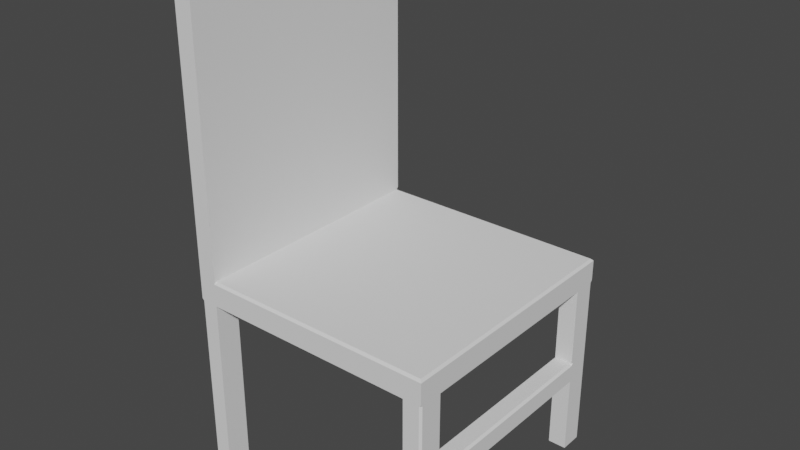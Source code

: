 # Source: chair.blend  (saved by Blender 3.6.11; exported with 4.5.12 LTS)
import bpy
from mathutils import Matrix  # noqa: F401  (used for matrix-valued properties, if any)

bpy.ops.wm.read_factory_settings(use_empty=True)
scene = bpy.context.scene
scene.name = 'Scene'

# ---- collections
col_collection = bpy.data.collections.new('Collection'); scene.collection.children.link(col_collection)

# ---- world
world_world = bpy.data.worlds.new('World'); scene.world = world_world
world_world.use_nodes = True; world_world.node_tree.nodes.clear()
_N = world_world.node_tree.nodes; _L = world_world.node_tree.links
n0 = _N.new('ShaderNodeOutputWorld'); n0.name = 'World Output'; n0.location = (300, 300)
n1 = _N.new('ShaderNodeBackground'); n1.name = 'Background'; n1.location = (10, 300)
n1.inputs[0].default_value = (0.05088, 0.05088, 0.05088, 1.0)
_L.new(n1.outputs[0], n0.inputs[0])
n0.is_active_output = True
world_world.color = (0.05088, 0.05088, 0.05088)
world_world.use_sun_shadow = False
world_world.sun_shadow_jitter_overblur = 0.0

# ---- meshes
me_cube_001 = bpy.data.meshes.new('Cube.001')
me_cube_001.from_pydata([(-1.0, -1.0, 0.09793), (-1.0, 1.0, 0.09793), (0.8558, 1.0, -0.09793), (-0.8558, 1.0, -0.09793), (-0.8558, -1.0, -0.09793), (0.8558, -1.0, -0.09793), (-1.0, 0.8062, -0.09793), (-1.0, -0.8062, -0.09793), (-1.0, -0.8062, 0.09793), (-1.0, 0.8062, 0.09793), (1.0, -0.8062, -0.09793), (1.0, 0.8062, -0.09793), (0.8558, 0.8062, 0.09793), (0.8558, -0.8062, 0.09793), (-0.8558, 0.8062, 0.09793), (-0.8558, -0.8062, 0.09793), (-0.8558, 0.8062, -0.09793), (-0.8558, -0.8062, -0.09793), (0.8558, 0.8062, -0.09793), (0.8558, -0.8062, -0.09793), (-1.0, -0.8062, -1.507), (-0.8558, 1.0, -1.507), (1.0, 0.8062, -1.507), (0.8558, -1.0, -1.507), (0.8558, 1.0, -1.507), (-0.8558, -1.0, -1.507), (-0.8558, -0.8062, -1.507), (0.8558, -0.8062, -1.507), (-1.0, 0.8062, -1.507), (1.0, -0.8062, -1.507), (-0.8558, 0.8062, -1.507), (0.8558, 0.8062, -1.507), (-0.9907, 0.8155, 2.382), (-1.0, 0.8062, 2.372), (-0.9907, 0.7969, 2.382), (-0.9907, 0.9907, 2.382), (-1.0, 1.0, 2.372), (-0.8558, -1.0, 2.372), (-0.8651, -0.9907, 2.382), (-0.9907, -0.9907, 2.382), (-1.0, -1.0, 2.372), (-0.8651, 0.9907, 2.382), (-0.8558, 1.0, 2.372), (-0.8558, -0.8062, 2.372), (-0.8651, -0.7969, 2.382), (-0.8651, -0.8155, 2.382), (-0.9907, -0.8155, 2.382), (-0.9907, -0.7969, 2.382), (-1.0, -0.8062, 2.372), (-0.8651, 0.8155, 2.382), (-0.8651, 0.7969, 2.382), (-0.8558, 0.8062, 2.372), (0.9827, -0.9827, 0.09793), (1.0, -1.0, 0.08063), (0.9827, 0.9827, 0.09793), (1.0, 1.0, 0.08063), (-0.8558, 0.9827, 0.09793), (-0.8558, 1.0, 0.08063), (-0.8731, 1.0, 0.09793), (-0.8558, 1.0, 0.1152), (0.8558, 1.0, 0.08063), (0.8558, 0.9827, 0.09793), (0.8558, -0.9827, 0.09793), (0.8558, -1.0, 0.08063), (-0.8558, -1.0, 0.08063), (-0.8558, -0.9827, 0.09793), (-0.8558, -1.0, 0.1152), (-0.8731, -1.0, 0.09793), (0.9827, 0.8062, 0.09793), (1.0, 0.8062, 0.08063), (1.0, -0.8062, 0.08063), (0.9827, -0.8062, 0.09793), (-1.0, -0.9846, -0.09793), (-0.9846, -1.0, -0.09793), (-1.0, -1.0, -0.08255), (-0.9846, 1.0, -0.09793), (-1.0, 0.9846, -0.09793), (-1.0, 1.0, -0.08255), (0.9846, -1.0, -0.09793), (1.0, -0.9846, -0.09793), (1.0, -1.0, -0.08255), (1.0, 0.9846, -0.09793), (0.9846, 1.0, -0.09793), (1.0, 1.0, -0.08255), (-0.9846, -1.0, -1.507), (-1.0, -0.9846, -1.507), (-1.0, 0.9846, -1.507), (-0.9846, 1.0, -1.507), (0.9846, 1.0, -1.507), (1.0, 0.9846, -1.507), (1.0, -0.9846, -1.507), (0.9846, -1.0, -1.507), (0.8558, -1.0, -0.7239), (0.8558, -1.0, -0.8811), (1.0, -0.8062, -0.8811), (0.8558, -0.8062, -0.8811), (0.8558, -0.8062, -0.7239), (1.0, -0.9846, -0.8811), (1.0, -0.9846, -0.7239), (0.9846, -1.0, -0.7239), (0.9846, -1.0, -0.8811), (0.8558, 1.0, -0.8811), (0.8558, 1.0, -0.7239), (0.8558, 0.8062, -0.8811), (0.8558, 0.8062, -0.7239), (1.0, 0.8062, -0.8811), (1.0, 0.9846, -0.7239), (1.0, 0.9846, -0.8811), (0.9846, 1.0, -0.8811), (0.9846, 1.0, -0.7239), (1.0, -0.8062, -0.7409), (0.983, -0.8062, -0.7239), (1.0, -0.8062, -0.7069), (1.0, -0.8232, -0.7239), (0.983, 0.8062, -0.7239), (1.0, 0.8062, -0.7409), (1.0, 0.8232, -0.7239), (1.0, 0.8062, -0.7069)], [], [(6, 76, 86, 28), (20, 26, 25, 84, 85), (107, 105, 22, 89), (66, 65, 15, 43, 37), (95, 94, 29, 27), (3, 57, 60, 2), (94, 97, 90, 29), (0, 67, 66, 37, 40), (3, 16, 30, 21), (17, 19, 5, 4), (54, 61, 12, 68), (13, 15, 65, 62), (61, 56, 14, 12), (5, 63, 64, 4), (3, 2, 18, 16), (16, 18, 19, 17), (10, 70, 53, 80, 79), (6, 16, 17, 7), (14, 56, 59, 42, 51), (12, 14, 15, 13), (101, 108, 88, 24), (8, 0, 40, 48), (50, 34, 47, 44), (7, 17, 26, 20), (18, 11, 10, 19), (75, 3, 21, 87), (68, 12, 13, 71), (4, 64, 67, 0, 74, 73), (7, 8, 9, 6), (86, 87, 21, 30, 28), (24, 88, 89, 22, 31), (27, 29, 90, 91, 23), (6, 9, 1, 77, 76), (81, 83, 55, 69, 11), (103, 101, 24, 31), (100, 93, 23, 91), (2, 60, 55, 83, 82), (17, 4, 25, 26), (72, 74, 0, 8, 7), (93, 95, 27, 23), (75, 77, 1, 58, 57, 3), (16, 6, 28, 30), (105, 103, 31, 22), (78, 80, 53, 63, 5), (11, 69, 70, 10), (9, 8, 48, 33), (41, 35, 32, 49), (15, 14, 51, 43), (45, 46, 39, 38), (4, 73, 84, 25), (59, 58, 1, 36, 42), (32, 33, 34), (43, 44, 45), (46, 47, 48), (49, 50, 51), (32, 35, 36, 33), (38, 39, 40, 37), (35, 41, 42, 36), (45, 38, 37, 43), (39, 46, 48, 40), (47, 34, 33, 48), (41, 49, 51, 42), (50, 44, 43, 51), (34, 50, 49, 32), (46, 45, 44, 47), (1, 9, 33, 36), (56, 57, 58, 59), (64, 65, 66, 67), (61, 54, 55, 60), (71, 52, 53, 70), (56, 61, 60, 57), (52, 62, 63, 53), (62, 65, 64, 63), (54, 68, 69, 55), (68, 71, 70, 69), (71, 13, 62, 52), (72, 73, 74), (75, 76, 77), (78, 79, 80), (81, 82, 83), (98, 79, 78, 99), (86, 76, 75, 87), (107, 89, 88, 108), (84, 73, 72, 85), (72, 7, 20, 85), (90, 97, 100, 91), (97, 98, 99, 100), (5, 19, 96, 92), (92, 96, 95, 93), (78, 5, 92, 99), (99, 92, 93, 100), (94, 105, 115, 110), (81, 11, 117, 116, 106), (111, 114, 104, 96), (10, 79, 98, 113, 112), (81, 106, 109, 82), (106, 107, 108, 109), (106, 116, 115, 105, 107), (110, 113, 98, 97, 94), (18, 2, 102, 104), (104, 102, 101, 103), (2, 82, 109, 102), (102, 109, 108, 101), (11, 18, 104, 114, 117), (96, 104, 103, 95), (95, 103, 105, 94), (110, 111, 112, 113), (114, 115, 116, 117), (110, 115, 114, 111), (19, 10, 112, 111, 96)])
_uv = me_cube_001.uv_layers.new(name='UVMap')
_uv.uv.foreach_set('vector', [0.5387, 0.3483, 0.5636, 0.3483, 0.5636, 0.5446, 0.5387, 0.5446, 0.252, 0.8448, 0.2319, 0.8448, 0.2319, 0.8178, 0.2499, 0.8178, 0.252, 0.82, 0.1392, 0.8642, 0.1392, 0.8393, 0.2264, 0.8393, 0.2264, 0.8642, 0.8499, 0.7082, 0.8475, 0.7106, 0.8229, 0.7106, 0.8229, 0.3937, 0.8499, 0.3937, 0.8555, 0.2047, 0.8756, 0.2047, 0.8756, 0.2663, 0.8555, 0.2663, 0.5913, 0.248, 0.5913, 0.2304, 0.8298, 0.2304, 0.8298, 0.248, 0.1392, 0.6146, 0.1392, 0.5898, 0.2264, 0.5898, 0.2264, 0.6146, 0.2815, 0.4239, 0.2638, 0.4239, 0.2614, 0.4222, 0.2614, 0.1998, 0.2815, 0.1998, 0.8555, 0.002763, 0.8825, 0.002763, 0.8825, 0.1991, 0.8555, 0.1991, 0.314, 0.5703, 0.314, 0.8088, 0.287, 0.8088, 0.287, 0.5703, 0.005174, 0.2286, 0.02286, 0.2286, 0.02286, 0.246, 0.005174, 0.246, 0.02286, 0.4048, 0.2614, 0.4048, 0.2614, 0.4222, 0.02286, 0.4222, 0.02286, 0.2286, 0.2614, 0.2286, 0.2614, 0.246, 0.02286, 0.246, 0.02286, 0.4432, 0.02286, 0.4256, 0.2614, 0.4256, 0.2614, 0.4432, 0.5657, 0.5703, 0.5657, 0.8088, 0.5387, 0.8088, 0.5387, 0.5703, 0.5387, 0.5703, 0.5387, 0.8088, 0.314, 0.8088, 0.314, 0.5703, 0.03006, 0.6146, 0.005174, 0.6146, 0.005174, 0.5876, 0.02791, 0.5876, 0.03006, 0.5898, 0.5387, 0.5502, 0.5387, 0.5703, 0.314, 0.5703, 0.314, 0.5502, 0.5982, 0.7106, 0.5736, 0.7106, 0.5712, 0.7082, 0.5712, 0.3937, 0.5982, 0.3937, 0.02286, 0.246, 0.2614, 0.246, 0.2614, 0.4048, 0.02286, 0.4048, 0.8298, 0.3252, 0.8478, 0.3252, 0.8478, 0.3868, 0.8298, 0.3868, 0.314, 0.321, 0.287, 0.321, 0.287, 0.004062, 0.314, 0.004062, 0.2627, 0.02186, 0.2802, 0.02186, 0.2802, 0.1789, 0.2627, 0.1789, 0.8056, 0.7185, 0.8257, 0.7185, 0.8257, 0.8574, 0.8056, 0.8574, 0.5387, 0.8088, 0.5387, 0.8289, 0.314, 0.8289, 0.314, 0.8088, 0.5734, 0.248, 0.5913, 0.248, 0.5913, 0.3868, 0.5734, 0.3868, 0.005174, 0.246, 0.02286, 0.246, 0.02286, 0.4048, 0.005174, 0.4048, 0.2614, 0.4432, 0.2614, 0.4256, 0.2638, 0.4239, 0.2815, 0.4239, 0.2815, 0.4417, 0.2793, 0.4432, 0.314, 0.3483, 0.314, 0.321, 0.5387, 0.321, 0.5387, 0.3483, 0.3071, 0.8593, 0.305, 0.8614, 0.287, 0.8614, 0.287, 0.8344, 0.3071, 0.8344, 0.3327, 0.8614, 0.3148, 0.8614, 0.3126, 0.8593, 0.3126, 0.8344, 0.3327, 0.8344, 0.3583, 0.8614, 0.3382, 0.8614, 0.3382, 0.8365, 0.3404, 0.8344, 0.3583, 0.8344, 0.5387, 0.3483, 0.5387, 0.321, 0.5657, 0.321, 0.5657, 0.3461, 0.5636, 0.3483, 0.03006, 0.8642, 0.02791, 0.8663, 0.005174, 0.8663, 0.005174, 0.8393, 0.03006, 0.8393, 0.6804, 0.7455, 0.6804, 0.7185, 0.7676, 0.7185, 0.7676, 0.7455, 0.004905, 0.5204, 0.02286, 0.5204, 0.02286, 0.5821, 0.004905, 0.5821, 0.8298, 0.248, 0.8298, 0.2304, 0.8499, 0.2304, 0.8499, 0.2465, 0.8478, 0.248, 0.7731, 0.7185, 0.8001, 0.7185, 0.8001, 0.9149, 0.7731, 0.9149, 0.2891, 0.3483, 0.287, 0.3461, 0.287, 0.321, 0.314, 0.321, 0.314, 0.3483, 0.6804, 0.9972, 0.6804, 0.9702, 0.7676, 0.9702, 0.7676, 0.9972, 0.5734, 0.248, 0.5712, 0.2465, 0.5712, 0.2287, 0.5889, 0.2287, 0.5913, 0.2304, 0.5913, 0.248, 0.8313, 0.7185, 0.8514, 0.7185, 0.8514, 0.8574, 0.8313, 0.8574, 0.8555, 0.2719, 0.8756, 0.2719, 0.8756, 0.3335, 0.8555, 0.3335, 0.004905, 0.4432, 0.002763, 0.4417, 0.002763, 0.4256, 0.02286, 0.4256, 0.02286, 0.4432, 0.03006, 0.8393, 0.005174, 0.8393, 0.005174, 0.6146, 0.03006, 0.6146, 0.5387, 0.321, 0.314, 0.321, 0.314, 0.004062, 0.5387, 0.004062, 0.2627, 0.002763, 0.2802, 0.002763, 0.2802, 0.02002, 0.2627, 0.02002, 0.8229, 0.7106, 0.5982, 0.7106, 0.5982, 0.3937, 0.8229, 0.3937, 0.2627, 0.1807, 0.2802, 0.1807, 0.2802, 0.198, 0.2627, 0.198, 0.2614, 0.4432, 0.2793, 0.4432, 0.2793, 0.5821, 0.2614, 0.5821, 0.5913, 0.227, 0.5889, 0.2287, 0.5712, 0.2287, 0.5712, 0.0046, 0.5913, 0.0046, 0.54, 0.002763, 0.5387, 0.004062, 0.5374, 0.002763, 0.8229, 0.3937, 0.8216, 0.3924, 0.8242, 0.3924, 0.3127, 0.002763, 0.3153, 0.002763, 0.314, 0.004062, 0.5969, 0.3924, 0.5995, 0.3924, 0.5982, 0.3937, 0.54, 0.002763, 0.5644, 0.002763, 0.5657, 0.004062, 0.5387, 0.004062, 0.2627, 0.198, 0.2802, 0.198, 0.2815, 0.1998, 0.2614, 0.1998, 0.5725, 0.002763, 0.59, 0.002763, 0.5913, 0.0046, 0.5712, 0.0046, 0.8242, 0.3924, 0.8486, 0.3924, 0.8499, 0.3937, 0.8229, 0.3937, 0.2883, 0.002763, 0.3127, 0.002763, 0.314, 0.004062, 0.287, 0.004062, 0.3153, 0.002763, 0.5374, 0.002763, 0.5387, 0.004062, 0.314, 0.004062, 0.5725, 0.3924, 0.5969, 0.3924, 0.5982, 0.3937, 0.5712, 0.3937, 0.5995, 0.3924, 0.8216, 0.3924, 0.8229, 0.3937, 0.5982, 0.3937, 0.2802, 0.02186, 0.2627, 0.02186, 0.2627, 0.02002, 0.2802, 0.02002, 0.2802, 0.1807, 0.2627, 0.1807, 0.2627, 0.1789, 0.2802, 0.1789, 0.5657, 0.321, 0.5387, 0.321, 0.5387, 0.004062, 0.5657, 0.004062, 0.5736, 0.7106, 0.5712, 0.713, 0.5712, 0.7106, 0.5712, 0.7082, 0.8499, 0.713, 0.8475, 0.7106, 0.8499, 0.7082, 0.8499, 0.7106, 0.8298, 0.227, 0.8475, 0.227, 0.8499, 0.2304, 0.8298, 0.2304, 0.002763, 0.6146, 0.002763, 0.59, 0.005174, 0.5876, 0.005174, 0.6146, 0.5913, 0.227, 0.8298, 0.227, 0.8298, 0.2304, 0.5913, 0.2304, 0.005174, 0.4222, 0.02286, 0.4222, 0.02286, 0.4256, 0.002763, 0.4256, 0.02286, 0.4222, 0.2614, 0.4222, 0.2614, 0.4256, 0.02286, 0.4256, 0.002763, 0.8639, 0.002763, 0.8393, 0.005174, 0.8393, 0.005174, 0.8663, 0.002763, 0.8393, 0.002763, 0.6146, 0.005174, 0.6146, 0.005174, 0.8393, 0.005174, 0.4048, 0.02286, 0.4048, 0.02286, 0.4222, 0.005174, 0.4222, 0.2891, 0.3483, 0.287, 0.3483, 0.287, 0.3461, 0.5657, 0.3483, 0.5636, 0.3483, 0.5657, 0.3461, 0.03006, 0.5876, 0.03006, 0.5898, 0.02791, 0.5876, 0.03006, 0.8642, 0.03006, 0.8663, 0.02791, 0.8663, 0.1173, 0.5898, 0.03006, 0.5898, 0.03006, 0.5876, 0.1173, 0.5876, 0.5636, 0.5446, 0.5636, 0.3483, 0.5657, 0.3483, 0.5657, 0.5446, 0.1392, 0.8642, 0.2264, 0.8642, 0.2264, 0.8663, 0.1392, 0.8663, 0.287, 0.5446, 0.287, 0.3483, 0.2891, 0.3483, 0.2891, 0.5446, 0.2891, 0.3483, 0.314, 0.3483, 0.314, 0.5446, 0.2891, 0.5446, 0.2264, 0.5898, 0.1392, 0.5898, 0.1392, 0.5876, 0.2264, 0.5876, 0.1392, 0.5898, 0.1173, 0.5898, 0.1173, 0.5876, 0.1392, 0.5876, 0.5712, 0.9972, 0.5712, 0.9702, 0.6585, 0.9702, 0.6585, 0.9972, 0.6585, 0.9972, 0.6585, 0.9702, 0.6804, 0.9702, 0.6804, 0.9972, 0.004905, 0.4432, 0.02286, 0.4432, 0.02286, 0.5049, 0.004905, 0.5049, 0.004905, 0.5049, 0.02286, 0.5049, 0.02286, 0.5204, 0.004905, 0.5204, 0.1392, 0.6146, 0.1392, 0.8393, 0.1197, 0.8393, 0.1197, 0.6146, 0.03006, 0.8642, 0.03006, 0.8393, 0.1149, 0.8393, 0.1173, 0.8417, 0.1173, 0.8642, 0.2599, 0.8082, 0.2599, 0.6493, 0.2777, 0.6493, 0.2777, 0.8082, 0.03006, 0.6146, 0.03006, 0.5898, 0.1173, 0.5898, 0.1173, 0.6122, 0.1149, 0.6146, 0.03006, 0.8642, 0.1173, 0.8642, 0.1173, 0.8663, 0.03006, 0.8663, 0.1173, 0.8642, 0.1392, 0.8642, 0.1392, 0.8663, 0.1173, 0.8663, 0.1173, 0.8642, 0.1173, 0.8417, 0.1197, 0.8393, 0.1392, 0.8393, 0.1392, 0.8642, 0.1197, 0.6146, 0.1173, 0.6122, 0.1173, 0.5898, 0.1392, 0.5898, 0.1392, 0.6146, 0.5712, 0.7455, 0.5712, 0.7185, 0.6585, 0.7185, 0.6585, 0.7455, 0.6585, 0.7455, 0.6585, 0.7185, 0.6804, 0.7185, 0.6804, 0.7455, 0.8298, 0.248, 0.8478, 0.248, 0.8478, 0.3097, 0.8298, 0.3097, 0.8298, 0.3097, 0.8478, 0.3097, 0.8478, 0.3252, 0.8298, 0.3252, 0.2576, 0.5876, 0.2777, 0.5876, 0.2777, 0.6493, 0.2599, 0.6493, 0.2576, 0.6476, 0.6585, 0.9702, 0.6585, 0.7455, 0.6804, 0.7455, 0.6804, 0.9702, 0.252, 0.5876, 0.252, 0.8123, 0.2319, 0.8123, 0.2319, 0.5876, 0.1197, 0.6146, 0.1173, 0.6146, 0.1149, 0.6146, 0.1173, 0.6122, 0.1173, 0.8393, 0.1197, 0.8393, 0.1173, 0.8417, 0.1149, 0.8393, 0.1197, 0.6146, 0.1197, 0.8393, 0.1173, 0.8393, 0.1173, 0.6146, 0.2576, 0.8137, 0.2777, 0.8137, 0.2777, 0.8737, 0.2753, 0.8754, 0.2576, 0.8754])
me_cube_001.update()

# ---- objects
ob_cube = bpy.data.objects.new('Cube', me_cube_001)

# ---- transforms, parenting, visibility, modifiers, constraints
ob_cube.location = (0.0, 0.0, 0.0)

# ---- collection membership
col_collection.objects.link(ob_cube)

# ---- scene / render settings (as saved in the file)
scene.frame_start = 1; scene.frame_end = 250; scene.frame_set(1)
scene.render.engine = 'BLENDER_EEVEE_NEXT'
scene.cycles.sampling_pattern = 'TABULATED_SOBOL'
scene.view_settings.view_transform = 'Filmic'
bpy.context.view_layer.update()

# ---- added for rendering (the .blend has no active camera and no usable light): camera, sun
cam_auto = bpy.data.cameras.new('AutoCamera')
cam_auto.lens = 50.0
cam_auto.sensor_width = 36.0
cam_auto.clip_end = 1000.0
ob_auto_camera = bpy.data.objects.new('AutoCamera', cam_auto)
scene.collection.objects.link(ob_auto_camera)
ob_auto_camera.location = (4.44886, -5.33863, 3.99632)
ob_auto_camera.rotation_euler = (1.09748, -7.21219e-08, 0.694738)
scene.camera = ob_auto_camera
light_auto_sun = bpy.data.lights.new('AutoSun', 'SUN')
light_auto_sun.energy = 3.0
light_auto_sun.angle = 0.0523599
ob_auto_sun = bpy.data.objects.new('AutoSun', light_auto_sun)
scene.collection.objects.link(ob_auto_sun)
ob_auto_sun.rotation_euler = (0.872665, 0.174533, 0.523599)
bpy.context.view_layer.update()
